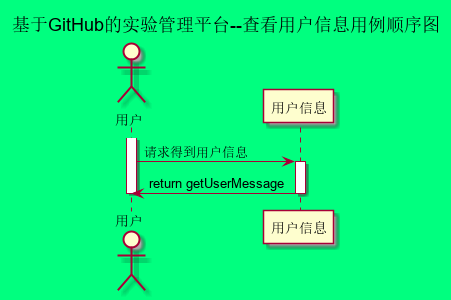

The diagram above was rendered by PlantUML. Its source (embedded in the PNG):
@startuml
skinparam backgroundColor #00FF7F

title:基于GitHub的实验管理平台--查看用户信息用例顺序图
actor 用户
participant 用户信息
activate 用户
    用户->用户信息:请求得到用户信息
    activate 用户信息
        用户信息->用户:return getUserMessage
    deactivate 用户信息
deactivate 用户
@enduml